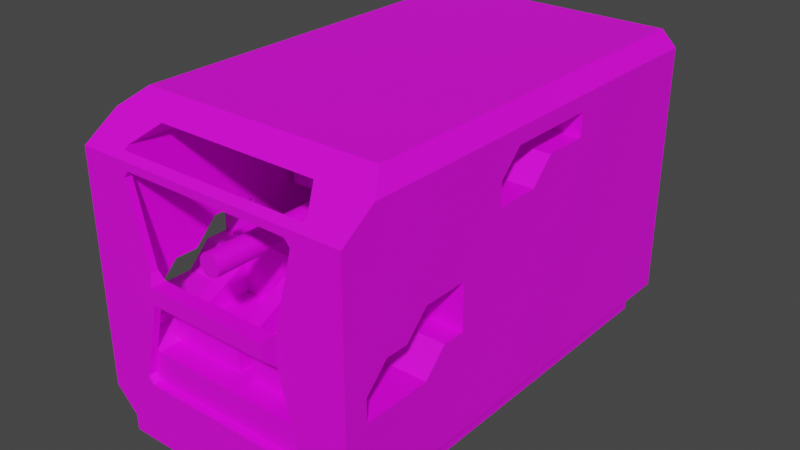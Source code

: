 # Source: PrototypKabineV1.4.blend  (saved by Blender 3.5.10; exported with 4.5.12 LTS)
import bpy
from mathutils import Matrix  # noqa: F401  (used for matrix-valued properties, if any)

bpy.ops.wm.read_factory_settings(use_empty=True)
scene = bpy.context.scene
scene.name = 'Scene'

# ---- collections
col_collection = bpy.data.collections.new('Collection'); scene.collection.children.link(col_collection)
col_cutters = bpy.data.collections.new('Cutters'); scene.collection.children.link(col_cutters)
col_cutters.hide_render = True

# ---- images (referenced by path relative to the original .blend; pixels are not part of the script)
import os
ASSET_DIR = os.environ.get("B2B_ASSET_DIR", "")  # directory of the original .blend (textures are referenced by path, not embedded)
HERE = os.path.dirname(os.path.abspath(__file__))  # packed textures are extracted next to this script under _unpacked/

def load_image(name, relpath, width, height, colorspace="sRGB"):
    """Load a texture the original file referenced (path relative to the .blend, or extracted next to this script)."""
    p = next((c for c in (os.path.join(HERE, relpath), os.path.join(ASSET_DIR, relpath)) if relpath and os.path.exists(c)), "")
    if p:
        img = bpy.data.images.load(p, check_existing=True)
        img.name = name
    else:  # same state as the original file: an image datablock whose file is absent (Cycles renders it pink)
        img = bpy.data.images.new(name, width, height)
        img.source = "FILE"
        img.filepath = "//" + (relpath or name)
    img.colorspace_settings.name = colorspace
    return img
img_uvimage = load_image('UVImage', '', 4096, 4096, 'sRGB')

# ---- materials (node trees are filled in below, after node groups)
mat_material_001 = bpy.data.materials.new('Material.001')
mat_material_001.use_transparent_shadow = False

# ---- node groups
ng_auto_smooth = bpy.data.node_groups.new('Auto Smooth', 'GeometryNodeTree')
_s = ng_auto_smooth.interface.new_socket(name='Geometry', in_out='OUTPUT', socket_type='NodeSocketGeometry')
_s = ng_auto_smooth.interface.new_socket(name='Geometry', in_out='INPUT', socket_type='NodeSocketGeometry')
_s = ng_auto_smooth.interface.new_socket(name='Angle', in_out='INPUT', socket_type='NodeSocketFloat')
_s.subtype = 'ANGLE'
_s.min_value = 0.0
_s.max_value = 3.142
ng_auto_smooth.is_modifier = True
_N = ng_auto_smooth.nodes; _L = ng_auto_smooth.links
n0 = _N.new('NodeGroupOutput'); n0.name = 'Group Output'; n0.location = (480, -100)
n1 = _N.new('NodeGroupInput'); n1.name = 'Group Input'; n1.location = (-420, -300)
n2 = _N.new('NodeGroupInput'); n2.name = 'Group Input.001'; n2.location = (-60, -100)
n3 = _N.new('GeometryNodeSetShadeSmooth'); n3.name = 'Set Shade Smooth'; n3.location = (120, -100)
n3.domain = 'EDGE'
n4 = _N.new('GeometryNodeSetShadeSmooth'); n4.name = 'Set Shade Smooth.001'; n4.location = (300, -100)
n5 = _N.new('GeometryNodeInputMeshEdgeAngle'); n5.name = 'Edge Angle'; n5.location = (-420, -220)
n6 = _N.new('GeometryNodeInputEdgeSmooth'); n6.name = 'Is Edge Smooth'; n6.location = (-60, -160)
n7 = _N.new('GeometryNodeInputShadeSmooth'); n7.name = 'Is Face Smooth'; n7.location = (-240, -340)
n8 = _N.new('FunctionNodeBooleanMath'); n8.name = 'Boolean Math'; n8.location = (-60, -220)
n9 = _N.new('FunctionNodeCompare'); n9.name = 'Compare'; n9.location = (-240, -180)
n9.operation = 'LESS_EQUAL'
_L.new(n5.outputs[0], n9.inputs[0])
_L.new(n4.outputs[0], n0.inputs[0])
_L.new(n1.outputs[1], n9.inputs[1])
_L.new(n9.outputs[0], n8.inputs[0])
_L.new(n7.outputs[0], n8.inputs[1])
_L.new(n2.outputs[0], n3.inputs[0])
_L.new(n6.outputs[0], n3.inputs[1])
_L.new(n3.outputs[0], n4.inputs[0])
_L.new(n8.outputs[0], n3.inputs[2])
n0.is_active_output = True

# ---- material node trees
mat_material_001.use_nodes = True; mat_material_001.node_tree.nodes.clear()
_N = mat_material_001.node_tree.nodes; _L = mat_material_001.node_tree.links
n0 = _N.new('ShaderNodeBsdfPrincipled'); n0.name = 'Principled BSDF'; n0.location = (10, 300)
n0.distribution = 'GGX'
n0.subsurface_method = 'RANDOM_WALK_SKIN'
n0.inputs[3].default_value = 1.45
n0.inputs[27].default_value = (0.0, 0.0, 0.0, 1.0)
n0.inputs[28].default_value = 1.0
n1 = _N.new('ShaderNodeOutputMaterial'); n1.name = 'Material Output'; n1.location = (300, 300)
n2 = _N.new('ShaderNodeTexImage'); n2.name = 'Image Texture'; n2.location = (-322, 264)
n2.image = img_uvimage
_L.new(n0.outputs[0], n1.inputs[0])
_L.new(n2.outputs[0], n0.inputs[0])
n1.is_active_output = True

# ---- world
world_world = bpy.data.worlds.new('World'); scene.world = world_world
world_world.use_nodes = True; world_world.node_tree.nodes.clear()
_N = world_world.node_tree.nodes; _L = world_world.node_tree.links
n0 = _N.new('ShaderNodeOutputWorld'); n0.name = 'World Output'; n0.location = (300, 300)
n1 = _N.new('ShaderNodeBackground'); n1.name = 'Background'; n1.location = (10, 300)
n1.inputs[0].default_value = (0.05088, 0.05088, 0.05088, 1.0)
_L.new(n1.outputs[0], n0.inputs[0])
n0.is_active_output = True
world_world.color = (0.05088, 0.05088, 0.05088)
world_world.use_sun_shadow = False
world_world.sun_shadow_jitter_overblur = 0.0

# ---- meshes
me_cube = bpy.data.meshes.new('Cube')
me_cube.from_pydata([(0.3, -1.7, -0.51), (-0.3, -1.7, -0.51), (0.4, 0.3, 0.69), (-0.4, 0.3, 0.69), (0.9, -1.7, -0.51), (-0.9, -1.7, -0.51), (-1.0, 0.3, 0.69), (-1.1, -1.4, 0.2), (1.0, 0.3, 0.69), (0.0, -2.969, 0.84), (-1.1, -1.7, 0.2), (-1.262, -2.904, -0.6026), (1.1, -1.4, 0.2), (-0.1, -1.7, 0.2), (-0.1, -1.4, 0.2), (-1.1, -1.7, -0.09999), (1.1, -1.7, 0.2), (-0.02731, -2.969, 0.8373), (-0.1, -1.7, -0.09999), (-0.2, -0.6, 0.4), (1.262, -2.904, -0.6026), (-0.2, 0.6, 0.4), (0.1, -1.7, 0.2), (0.1, -1.4, 0.2), (-1.1, -2.3, -0.4), (-0.16, -0.5, 0.4), (-0.1, -2.3, -0.4), (1.1, -1.7, -0.09999), (-0.16, -0.5, 1.0), (-1.1, -2.6, -0.4), (0.02731, -2.969, 0.8373), (-0.1, -2.6, -0.4), (0.1, -1.7, -0.09999), (0.2, -0.6, 0.4), (-1.2, -0.6, 0.4), (-0.9, -1.7, -0.1), (0.2, 0.6, 0.4), (1.1, -2.3, -0.4), (-0.05358, -2.969, 0.8293), (-0.9, -2.3, -0.4), (0.16, -0.5, 0.4), (0.1, -2.3, -0.4), (-0.9, -2.6, -0.51), (0.16, -0.5, 1.0), (1.1, -2.6, -0.4), (-0.3, -2.6, -0.51), (0.1, -2.6, -0.4), (1.2, -0.6, 0.4), (0.9, -1.7, -0.1), (0.05358, -2.969, 0.8293), (0.9, -2.3, -0.4), (-0.16, 0.5, 0.4), (0.9, -2.6, -0.51), (0.3, -2.6, -0.51), (0.16, 0.5, 0.4), (0.3, -1.7, -0.1), (0.16, 0.5, 1.0), (1.2, 0.6, 0.4), (0.3, -2.3, -0.4), (0.3, -2.6, -0.4), (0.07778, -2.969, 0.8164), (-0.3, -1.7, -0.1), (0.9, -2.6, -0.4), (1.2, 0.6, 1.4), (0.09899, -2.969, 0.799), (0.1164, -2.969, 0.7778), (1.178, -2.899, -1.113), (-0.16, 0.5, 1.0), (0.1293, -2.969, 0.7536), (1.2, 0.3, 1.4), (0.1373, -2.969, 0.7273), (1.065, 0.02083, -0.7999), (0.14, -2.969, 0.7), (0.2, 0.3, 1.4), (0.1373, -2.969, 0.6727), (0.1293, -2.969, 0.6464), (-1.2, 0.6, 0.4), (0.1164, -2.969, 0.6222), (0.2, 0.6, 1.4), (0.09899, -2.969, 0.601), (1.11, -2.899, -1.2), (0.07778, -2.969, 0.5836), (1.2, 0.3, 1.1), (0.05358, -2.969, 0.5707), (-0.3, -2.3, -0.4), (0.02731, -2.969, 0.5627), (0.2, 0.3, 1.1), (0.0, -2.969, 0.56), (1.262, 0.06272, -0.6026), (-0.3, -2.6, -0.4), (1.2, -0.3, 0.8), (-0.07778, -2.969, 0.8164), (0.2, -0.3, 0.8), (-0.9, -2.6, -0.4), (-1.2, 0.6, 1.4), (-0.09899, -2.969, 0.799), (1.065, 0.4708, -0.9999), (-0.1164, -2.969, 0.7778), (1.2, -0.6, 0.8), (-1.178, -2.899, -1.113), (0.2, -0.6, 0.8), (-0.1293, -2.969, 0.7536), (-1.2, 0.3, 1.4), (1.262, 0.5127, -0.8026), (-0.1373, -2.969, 0.7273), (1.0, 0.3, 1.1), (-1.065, 0.02083, -0.7999), (-0.14, -2.969, 0.7), (1.0, -0.3, 0.8), (-0.2, 0.3, 1.4), (-0.1373, -2.969, 0.6727), (-0.1293, -2.969, 0.6464), (1.0, -0.6, 0.69), (-0.1164, -2.969, 0.6222), (-0.2, 0.6, 1.4), (-0.09899, -2.969, 0.601), (0.4, -0.6, 0.69), (-1.11, -2.899, -1.2), (-0.07778, -2.969, 0.5836), (-1.2, 0.3, 1.1), (0.4, 0.3, 1.1), (-0.05358, -2.969, 0.5707), (-0.02731, -2.969, 0.5627), (-0.2, 0.3, 1.1), (0.0, -0.5, 0.84), (0.4, -0.3, 0.8), (0.05358, -0.5, 0.8293), (0.4, -0.6, 0.8), (0.07778, -0.5, 0.5836), (0.07778, -0.5, 0.8164), (0.02731, -0.5, 0.8373), (-1.262, 0.06272, -0.6026), (1.0, -0.6, 0.8), (0.09899, -0.5, 0.601), (-1.2, -0.3, 0.8), (0.1164, -0.5, 0.6222), (-0.2, -0.3, 0.8), (0.1164, -0.5, 0.7778), (0.14, -0.5, 0.7), (-1.065, 0.4708, -0.9999), (-1.2, -0.6, 0.8), (0.1373, -0.5, 0.6727), (0.1373, -0.5, 0.7273), (-0.2, -0.6, 0.8), (0.0, 3.0, -2.0), (0.1293, -0.5, 0.7536), (0.1293, -0.5, 0.6464), (-1.262, 0.5127, -0.8026), (0.09899, -0.5, 0.799), (0.0, 3.0, 2.0), (-1.0, 0.3, 1.1), (-1.0, -0.3, 0.8), (-1.0, -0.6, 0.69), (0.0, -3.0, -2.0), (-0.4, -0.6, 0.69), (-0.4, 0.3, 1.1), (1.065, 3.0, -0.9999), (1.262, 3.0, -0.8026), (-0.4, -0.3, 0.8), (-0.05358, -0.5, 0.8293), (-0.4, -0.6, 0.8), (-0.07778, -0.5, 0.5836), (-0.07778, -0.5, 0.8164), (0.0, 3.0, -0.9999), (-0.02731, -0.5, 0.8373), (-1.0, -0.6, 0.8), (-0.09899, -0.5, 0.601), (1.262, 3.0, 1.603), (-0.1164, -0.5, 0.6222), (-0.1164, -0.5, 0.7778), (-0.14, -0.5, 0.7), (0.05358, -0.5, 0.5707), (1.065, 3.0, 1.8), (0.02731, -0.5, 0.5627), (-0.1373, -0.5, 0.6727), (0.0, -0.5, 0.56), (0.0, 3.0, 1.8), (-0.1373, -0.5, 0.7273), (0.922, -3.0, 0.2873), (-0.1293, -0.5, 0.7536), (0.922, -2.904, 0.2873), (1.11, -3.0, 1.4), (1.11, -2.904, 1.4), (1.178, -3.0, 1.312), (1.178, -2.904, 1.312), (-0.1293, -0.5, 0.6464), (0.0, -3.0, 1.4), (0.81, -3.1, 0.1999), (0.81, -2.904, 0.1999), (0.0, -3.1, 0.1999), (-0.09899, -0.5, 0.799), (-1.065, 3.0, -0.9999), (1.093, -2.904, -0.7718), (-1.262, 3.0, -0.8026), (0.922, -2.904, -0.08756), (0.81, -2.904, -0.0001215), (1.093, -2.899, -0.7718), (1.065, -2.899, -0.7999), (-1.262, 3.0, 1.603), (-0.05358, -0.5, 0.5707), (-1.065, 3.0, 1.8), (0.0, -3.0, -1.2), (0.0, -3.1, -0.0001215), (-0.02731, -0.5, 0.5627), (1.11, -3.0, -1.2), (1.178, -3.0, -1.113), (0.922, -3.0, -0.08756), (0.81, -3.1, -0.0001215), (0.0, -3.0, 1.5), (0.0, -2.25, 2.0), (1.065, -2.55, 1.8), (-0.922, -3.0, 0.2873), (1.262, -2.846, 1.603), (1.262, -2.904, 1.564), (1.251, -2.904, 1.564), (1.5, 3.0, -1.8), (1.5, -3.0, -1.8), (1.5, 3.0, -2.0), (1.5, -3.0, -2.0), (1.6, 3.0, 2.0), (1.8, 3.0, 1.8), (1.8, -2.55, 1.8), (1.8, -2.974, 1.517), (1.8, -3.0, 1.5), (1.8, -3.0, 1.5), (1.8, 3.0, -1.5), (1.8, -3.0, -1.5), (1.6, -2.25, 2.0), (0.0, -2.899, -1.2), (0.0, 0.02083, -0.7999), (0.0, 0.4708, -0.9999), (0.0, -2.904, 0.1999), (0.0, -2.904, -0.0001215), (0.0, -2.899, -0.7999), (0.0, -2.904, 1.4), (0.0, -2.55, 1.8), (0.0, -2.904, 1.564), (0.0, -3.0, 1.5), (-0.922, -2.904, 0.2873), (-1.11, -3.0, 1.4), (-1.11, -2.904, 1.4), (-1.178, -3.0, 1.312), (-1.178, -2.904, 1.312), (-0.81, -3.1, 0.1999), (-0.81, -2.904, 0.1999), (-1.093, -2.904, -0.7718), (-0.922, -2.904, -0.08756), (-0.81, -2.904, -0.0001215), (-1.093, -2.899, -0.7718), (-1.065, -2.899, -0.7999), (-1.11, -3.0, -1.2), (-1.178, -3.0, -1.113), (-0.922, -3.0, -0.08756), (-0.81, -3.1, -0.0001215), (-1.065, -2.55, 1.8), (-1.262, -2.846, 1.603), (-1.262, -2.904, 1.564), (1.8, -1.8, -0.5), (-1.251, -2.904, 1.564), (1.262, -1.8, -0.5), (-1.5, 3.0, -1.8), (1.8, -1.5, -0.2), (-1.5, -3.0, -1.8), (1.262, -1.5, -0.2), (-1.5, 3.0, -2.0), (1.8, -2.7, -0.2), (-1.5, -3.0, -2.0), (1.262, -2.7, -0.2), (-1.6, 3.0, 2.0), (1.8, -2.7, -0.5), (-1.8, 3.0, 1.8), (1.262, -2.7, -0.5), (-1.8, -2.55, 1.8), (1.8, -2.4, -0.5), (-1.8, -2.974, 1.517), (1.262, -2.4, -0.5), (-1.8, -3.0, 1.5), (1.8, -1.2, 0.4), (-1.8, -3.0, 1.5), (-1.8, 3.0, -1.5), (1.262, -1.2, 0.4), (1.262, -1.2, 0.3547), (-1.8, -3.0, -1.5), (1.8, -2.4, 0.1), (-1.6, -2.25, 2.0), (1.262, -2.4, 0.1), (1.8, -2.1, 0.1), (1.262, -2.1, 0.1), (1.8, -1.2, -0.2), (1.262, -1.2, -0.2), (1.8, -1.8, 0.4), (1.262, -1.8, 0.4), (1.262, 0.9, 1.6), (1.8, 0.9, 1.6), (1.262, -0.3, 1.6), (1.8, -0.3, 1.6), (-1.8, -1.8, -0.5), (-1.262, -1.8, -0.5), (1.262, -0.6, 1.0), (1.8, -0.6, 1.0), (-1.8, -1.5, -0.2), (-1.262, -1.5, -0.2), (1.262, -2.461e-08, 1.0), (1.8, -2.267e-10, 1.0), (-1.8, -2.7, -0.2), (-1.262, -2.7, -0.2), (1.262, -0.6, 1.3), (1.8, -0.6, 1.3), (-1.8, -2.7, -0.5), (-1.262, -2.7, -0.5), (1.262, 0.9, 1.3), (1.8, 0.9, 1.3), (-1.8, -2.4, -0.5), (-1.262, -2.4, -0.5), (1.262, 0.3, 1.3), (1.8, 0.3, 1.3), (1.065, -2.6, -0.7999), (1.065, -1.4, -0.7999), (1.1, -2.6, -0.7648), (1.1, -1.4, -0.7648), (0.1, -2.6, -0.7999), (0.1, -1.4, -0.7999), (-1.8, -1.2, 0.4), (-1.262, -1.2, 0.4), (-1.262, -1.2, 0.3547), (-1.8, -2.4, 0.1), (-1.262, -2.4, 0.1), (-1.8, -2.1, 0.1), (0.0, 0.5, 1.0), (0.0, -0.5, 0.4), (0.0, 0.5, 0.4), (0.0, -0.5, 1.0), (-1.262, -2.1, 0.1), (-1.8, -1.2, -0.2), (-1.262, -1.2, -0.2), (-1.8, -1.8, 0.4), (-1.262, -1.8, 0.4), (-1.262, 0.9, 1.6), (-1.8, 0.9, 1.6), (-1.262, -0.3, 1.6), (-1.8, -0.3, 1.6), (-1.262, -0.6, 1.0), (-1.8, -0.6, 1.0), (-1.262, -2.461e-08, 1.0), (-1.8, -2.267e-10, 1.0), (-1.262, -0.6, 1.3), (-1.8, -0.6, 1.3), (-1.262, 0.9, 1.3), (-1.8, 0.9, 1.3), (-1.262, 0.3, 1.3), (-1.8, 0.3, 1.3), (-1.065, -2.6, -0.7999), (-1.065, -1.4, -0.7999), (-1.1, -2.6, -0.7648), (-1.1, -1.4, -0.7648), (-0.1, -2.6, -0.7999), (-0.1, -1.4, -0.7999)], [], [(195, 232, 231, 188, 180, 184, 214, 213, 20, 192, 194), (291, 287, 285, 267, 20, 213, 306, 298, 302, 314, 310, 167, 157, 281, 280), (134, 119, 102, 94, 76, 34, 140), (24, 29, 93, 39), (196, 192, 20, 88, 71, 317, 319, 318, 316, 197), (71, 88, 103, 96), (96, 103, 157, 156), (154, 152, 165, 140, 34, 19, 143, 160), (123, 136, 143, 19, 21, 114, 109), (276, 237, 236, 258, 256, 274), (160, 143, 136, 158), (350, 344, 343, 349), (215, 217, 144, 163, 156, 157, 167, 172, 176, 149, 219, 220, 225), (158, 155, 3, 154, 160), (144, 217, 218, 153), (162, 190, 95, 91), (207, 187, 189, 202), (340, 338, 337, 339), (89, 31, 26, 84), (176, 172, 210, 235), (3, 6, 152, 154), (167, 212, 210, 172), (151, 165, 152, 6, 150), (342, 346, 345, 341), (234, 182, 181, 186), (184, 183, 181, 182), (178, 180, 188, 187), (189, 187, 188, 231), (21, 19, 34, 76), (214, 184, 182, 234, 236), (180, 178, 183, 184), (109, 114, 94, 102), (192, 196, 66, 205, 206, 194), (202, 232, 195, 207), (228, 80, 66, 196, 197, 233), (330, 329, 25, 51), (21, 76, 94, 114), (195, 194, 206, 207), (205, 66, 80, 204), (330, 51, 67, 328), (113, 168, 166, 115), (223, 222, 213, 214, 236, 237), (51, 25, 28, 67), (348, 350, 349, 347), (288, 261, 257, 273, 269, 226, 225, 220, 277), (221, 220, 219, 227), (216, 215, 225, 226), (227, 219, 149, 209), (215, 216, 218, 217), (251, 250, 117, 99), (227, 209, 235, 210, 212, 213, 222, 221), (224, 223, 237, 208), (175, 203, 199, 161, 166, 168, 185, 174, 170, 177, 179, 169, 190, 162, 159, 164, 124, 331, 28, 25, 329), (134, 140, 165, 151), (159, 162, 91, 38), (346, 340, 339, 345), (190, 169, 97, 95), (124, 164, 17, 9), (156, 163, 230, 96), (71, 96, 230, 229), (321, 317, 71, 229, 233, 197, 316, 320), (150, 155, 158, 136, 123, 119, 134, 151), (204, 80, 228, 201), (102, 119, 123, 109), (339, 337, 347, 198, 255, 256, 345), (3, 155, 150, 6), (224, 208, 186, 181, 183, 178, 187, 207, 206, 205, 204, 201, 153, 218, 216, 226), (164, 159, 38, 17), (288, 277, 280, 281, 289), (118, 161, 199, 121), (286, 287, 291, 290), (9, 17, 38, 91, 95, 97, 101, 104, 107, 110, 111, 113, 115, 118, 121, 122, 87), (283, 285, 287, 286), (111, 185, 168, 113), (257, 259, 275, 273), (170, 174, 110, 107), (288, 289, 263, 261), (121, 199, 203, 122), (290, 277, 220, 293, 311, 315, 303, 299, 222, 223, 224, 226, 269, 265, 283, 286), (265, 267, 285, 283), (174, 185, 111, 110), (261, 263, 259, 257), (169, 179, 101, 97), (290, 291, 280, 277), (122, 203, 175, 87), (115, 166, 161, 118), (269, 271, 267, 265), (179, 177, 104, 101), (88, 20, 267, 271, 275, 259, 263, 289, 281, 157, 103), (273, 275, 271, 269), (177, 170, 107, 104), (35, 61, 84, 26, 18, 15, 24, 39), (293, 292, 310, 311), (353, 351, 355, 31, 89, 45, 42, 93, 29), (1, 5, 42, 45), (354, 353, 29, 24, 15, 10, 7), (295, 293, 220, 221, 222, 299, 307), (303, 302, 298, 299), (39, 93, 42, 5, 35), (307, 306, 294, 295), (356, 14, 13, 18, 26, 31, 355), (299, 298, 306, 307), (352, 354, 7, 14, 356), (295, 294, 292, 293), (1, 61, 35, 5), (315, 314, 302, 303), (13, 14, 7, 10), (294, 306, 213, 212, 167, 310, 292), (311, 310, 314, 315), (10, 15, 18, 13), (250, 201, 228, 117), (335, 322, 323, 336), (191, 139, 230, 163), (272, 284, 268, 270), (258, 236, 234, 240, 242), (333, 322, 270, 279, 282, 308, 312, 296, 300), (308, 304, 305, 309), (189, 231, 244, 243), (325, 327, 332, 326), (131, 147, 193, 324, 334, 301, 297, 313, 309, 305, 11), (238, 242, 241, 211), (247, 253, 252, 246), (333, 300, 301, 334), (296, 312, 313, 297), (2, 8, 105, 120), (108, 105, 8, 112, 132), (2, 116, 112, 8), (86, 73, 78, 36, 33, 100, 92), (36, 78, 63, 57), (90, 98, 47, 57, 63, 69, 82), (116, 127, 100, 33, 47, 98, 132, 112), (36, 57, 47, 33), (105, 108, 90, 82, 86, 92, 125, 120), (90, 108, 132, 98), (73, 69, 63, 78), (69, 73, 86, 82), (125, 127, 116, 2, 120), (127, 125, 92, 100), (139, 191, 193, 147), (330, 328, 56, 54), (54, 56, 43, 40), (312, 308, 309, 313), (338, 348, 347, 337), (330, 54, 40, 329), (106, 139, 147, 131), (124, 9, 30, 130), (130, 30, 49, 126), (126, 49, 60, 129), (129, 60, 64, 148), (148, 64, 65, 137), (137, 65, 68, 145), (145, 68, 70, 142), (142, 70, 72, 138), (138, 72, 74, 141), (141, 74, 75, 146), (75, 77, 135, 146), (77, 79, 133, 135), (79, 81, 128, 133), (81, 83, 171, 128), (83, 85, 173, 171), (85, 87, 175, 173), (335, 327, 325, 304, 308, 282, 278, 276, 274, 342, 344, 350, 348, 338, 270, 322), (300, 296, 297, 301), (333, 334, 324, 323, 322), (278, 282, 262, 266, 153, 201, 250, 251, 252, 253, 243, 211, 241, 239, 186, 208), (260, 264, 266, 262), (284, 272, 274, 256, 255, 254, 235, 209), (278, 208, 237, 276), (262, 282, 279, 260), (284, 209, 149, 268), (106, 229, 230, 139), (356, 355, 351, 249, 233, 229, 106, 352), (340, 346, 342, 274, 272, 270, 338), (344, 342, 341, 343), (327, 335, 336, 332), (9, 87, 85, 83, 81, 79, 77, 75, 74, 72, 70, 68, 65, 64, 60, 49, 30), (228, 233, 249, 248, 99, 117), (202, 253, 247, 232), (0, 4, 48, 55), (50, 48, 4, 52, 62), (0, 53, 52, 4), (321, 320, 46, 41, 32, 22, 23), (317, 321, 23, 12, 319), (319, 12, 16, 27, 37, 44, 318), (318, 44, 62, 52, 53, 59, 46, 320, 316), (48, 50, 37, 27, 32, 41, 58, 55), (37, 50, 62, 44), (22, 16, 12, 23), (16, 22, 32, 27), (58, 59, 53, 0, 55), (59, 58, 41, 46), (253, 202, 189, 243), (242, 240, 239, 241), (144, 153, 266, 264), (84, 61, 1, 45, 89), (67, 28, 331, 328), (176, 235, 254, 200), (211, 243, 244, 238), (336, 323, 324, 193, 198, 347, 349, 343, 341, 345, 256, 11, 305, 326, 332), (248, 249, 351, 353, 354, 352, 106, 131, 11, 245), (198, 200, 254, 255), (234, 186, 239, 240), (247, 246, 245, 11, 256, 258, 242, 238, 244, 231, 232), (260, 279, 270, 268, 149, 176, 200, 198, 193, 191, 163, 144, 264), (56, 328, 331, 43), (245, 246, 252, 251, 99, 248), (304, 325, 326, 305), (175, 329, 40, 43, 331, 124, 130, 126, 129, 148, 137, 145, 142, 138, 141, 146, 135, 133, 128, 171, 173)])
me_cube.polygons.foreach_set('use_smooth', [1, 1, 0, 1, 1, 1, 1, 0, 0, 1, 1, 1, 0, 1, 0, 1, 0, 1, 1, 1, 1, 1, 1, 1, 1, 1, 1, 1, 0, 1, 1, 1, 1, 1, 1, 0, 0, 1, 1, 0, 1, 1, 0, 1, 1, 1, 1, 0, 1, 1, 1, 1, 0, 1, 1, 1, 1, 1, 1, 1, 1, 1, 1, 1, 1, 1, 0, 1, 1, 1, 1, 1, 1, 1, 1, 1, 1, 1, 1, 1, 1, 1, 1, 1, 1, 1, 1, 1, 1, 1, 1, 1, 1, 0, 1, 0, 1, 1, 1, 1, 0, 1, 0, 1, 1, 1, 1, 1, 1, 1, 1, 1, 1, 1, 1, 1, 1, 1, 1, 1, 1, 1, 1, 1, 1, 1, 1, 0, 0, 0, 0, 0, 1, 1, 1, 1, 1, 1, 1, 0, 0, 1, 1, 0, 1, 1, 1, 1, 1, 1, 1, 1, 1, 1, 1, 1, 1, 1, 1, 1, 1, 1, 1, 1, 0, 1, 1, 1, 1, 0, 1, 1, 1, 1, 1, 1, 1, 1, 1, 1, 1, 0, 0, 0, 0, 1, 1, 1, 1, 1, 1, 0, 1, 0, 1, 0, 1, 1, 1, 1, 1, 1, 1, 0, 0, 1, 1, 0])
me_cube.polygons.foreach_set('material_index', [0, 0, 8, 0, 0, 0, 0, 8, 8, 0, 8, 0, 0, 8, 0, 8, 0, 0, 0, 0, 8, 0, 8, 0, 0, 0, 0, 0, 8, 0, 0, 8, 0, 0, 0, 0, 8, 0, 0, 0, 8, 0, 0, 0, 0, 0, 0, 0, 0, 0, 0, 0, 0, 8, 8, 0, 8, 8, 0, 0, 0, 8, 0, 8, 0, 8, 0, 8, 0, 8, 0, 8, 0, 8, 0, 8, 0, 8, 0, 0, 8, 0, 8, 0, 8, 8, 0, 8, 0, 0, 8, 0, 0, 0, 0, 0, 0, 0, 0, 0, 0, 0, 0, 0, 0, 0, 0, 0, 0, 0, 0, 0, 0, 0, 0, 0, 0, 0, 0, 0, 0, 0, 0, 0, 8, 8, 8, 8, 8, 8, 8, 8, 8, 8, 8, 8, 8, 8, 0, 0, 0, 0, 0, 0, 0, 8, 8, 8, 8, 8, 8, 8, 8, 8, 8, 8, 8, 8, 8, 8, 8, 0, 0, 0, 0, 0, 0, 0, 0, 0, 0, 0, 0, 0, 0, 8, 0, 0, 0, 0, 0, 0, 0, 0, 0, 0, 0, 0, 0, 0, 0, 0, 0, 0, 0, 0, 0, 0, 0, 0, 0, 0, 0, 0, 0, 0, 0, 0])
_uv = me_cube.uv_layers.new(name='UVMap')
_uv.uv.foreach_set('vector', [0.04992, 0.8754, 0.04992, 0.8237, 0.06268, 0.8237, 0.06268, 0.8754, 0.06825, 0.8825, 0.1337, 0.8989, 0.1497, 0.9035, 0.1497, 0.9042, 0.01148, 0.9042, 0.0006838, 0.8934, 0.04434, 0.8825, 0.3077, 0.07921, 0.327, 0.06019, 0.3462, 0.06034, 0.3656, 0.04127, 0.3789, 0.01555, 0.3777, 0.1546, 0.2306, 0.136, 0.2307, 0.1169, 0.1924, 0.1166, 0.1732, 0.1356, 0.135, 0.1354, 0.00116, 0.156, 0.00106, 0.0006838, 0.2694, 0.07598, 0.2693, 0.07887, 0.5489, 0.8293, 0.5297, 0.791, 0.5106, 0.791, 0.5106, 0.7719, 0.5744, 0.7719, 0.5744, 0.8484, 0.5489, 0.8484, 0.936, 0.5168, 0.9169, 0.5171, 0.9167, 0.5044, 0.9358, 0.5041, 0.8856, 0.7627, 0.8856, 0.763, 0.8704, 0.7637, 0.8623, 0.5746, 0.8802, 0.5765, 0.8841, 0.667, 0.8809, 0.6672, 0.8842, 0.7437, 0.8873, 0.7435, 0.8881, 0.7626, 0.8802, 0.5765, 0.8623, 0.5746, 0.8702, 0.5442, 0.8881, 0.5461, 0.8881, 0.5461, 0.8702, 0.5442, 0.8635, 0.3856, 0.8813, 0.3849, 0.8232, 0.7085, 0.8232, 0.6702, 0.8162, 0.6702, 0.8162, 0.6574, 0.8417, 0.6574, 0.8417, 0.7212, 0.8162, 0.7212, 0.8162, 0.7085, 0.4901, 0.791, 0.4709, 0.8293, 0.4709, 0.8484, 0.4454, 0.8484, 0.4454, 0.7719, 0.5092, 0.7719, 0.5092, 0.791, 0.8609, 0.0006838, 0.8609, 0.1155, 0.8536, 0.1155, 0.8536, 0.03571, 0.8536, 0.03499, 0.8589, 0.0006838, 0.06585, 0.9183, 0.06606, 0.9056, 0.08514, 0.9059, 0.08493, 0.9186, 0.9167, 0.6506, 0.9167, 0.6236, 0.951, 0.6236, 0.951, 0.6506, 0.2112, 0.729, 0.2112, 0.7418, 0.1155, 0.7418, 0.1155, 0.678, 0.1835, 0.678, 0.1961, 0.6654, 0.1961, 0.512, 0.1835, 0.4994, 0.1155, 0.4994, 0.1155, 0.4866, 0.2176, 0.4866, 0.2304, 0.4994, 0.2304, 0.7099, 0.4229, 0.9469, 0.4421, 0.9852, 0.4159, 0.9852, 0.4159, 0.9277, 0.4229, 0.9277, 0.7064, 0.0006838, 0.8021, 0.0006838, 0.8021, 0.3835, 0.7064, 0.3835, 0.1843, 0.7432, 0.1861, 0.7432, 0.1861, 0.9007, 0.1843, 0.9007, 0.7401, 0.7878, 0.7529, 0.7878, 0.7527, 0.839, 0.7401, 0.839, 0.9049, 0.2014, 0.9049, 0.1248, 0.9392, 0.1248, 0.9392, 0.2014, 0.9167, 0.4644, 0.9169, 0.4517, 0.936, 0.4519, 0.9358, 0.4646, 0.0009218, 0.2417, 0.00111, 0.1738, 0.3551, 0.1747, 0.3549, 0.2427, 0.9788, 0.1169, 0.9405, 0.1169, 0.9405, 0.05947, 0.9788, 0.05947, 0.00116, 0.156, 0.374, 0.157, 0.3551, 0.1747, 0.00111, 0.1738, 0.48, 0.966, 0.48, 0.9852, 0.4729, 0.9852, 0.4729, 0.9277, 0.4991, 0.9277, 0.9049, 0.2476, 0.9049, 0.2284, 0.9392, 0.2284, 0.9392, 0.2476, 0.369, 0.7004, 0.369, 0.6296, 0.3751, 0.6296, 0.3751, 0.7004, 0.8034, 0.3726, 0.8095, 0.3726, 0.8095, 0.3797, 0.8034, 0.3797, 0.8034, 0.3564, 0.8034, 0.3503, 0.8125, 0.3503, 0.8125, 0.3628, 0.8159, 0.2834, 0.8159, 0.3351, 0.8034, 0.3351, 0.8034, 0.2834, 0.3803, 0.9264, 0.3803, 0.8498, 0.4441, 0.8498, 0.4441, 0.9264, 0.1497, 0.9035, 0.1337, 0.8989, 0.1392, 0.8945, 0.1392, 0.8237, 0.1497, 0.8237, 0.3751, 0.84, 0.369, 0.84, 0.369, 0.7726, 0.3751, 0.7726, 0.97, 0.249, 0.9892, 0.249, 0.9892, 0.3128, 0.97, 0.3128, 0.8484, 0.6454, 0.8481, 0.6454, 0.8481, 0.623, 0.8545, 0.623, 0.8545, 0.6904, 0.8484, 0.6904, 0.8609, 0.7511, 0.8484, 0.7511, 0.8484, 0.6995, 0.8609, 0.6995, 0.5758, 0.8471, 0.5758, 0.7762, 0.5813, 0.7719, 0.6031, 0.7773, 0.6013, 0.7791, 0.6013, 0.8471, 0.2187, 0.8083, 0.2187, 0.8721, 0.2085, 0.8721, 0.2085, 0.8083, 0.1511, 0.9021, 0.2149, 0.9021, 0.2149, 0.9659, 0.1511, 0.9659, 0.8484, 0.6995, 0.8484, 0.6904, 0.8545, 0.6904, 0.8609, 0.6995, 0.8545, 0.623, 0.8481, 0.623, 0.8481, 0.6159, 0.8545, 0.6159, 0.819, 0.9935, 0.8088, 0.9935, 0.8088, 0.9552, 0.819, 0.9552, 0.1983, 0.9007, 0.1983, 0.7432, 0.2001, 0.7432, 0.2001, 0.9007, 0.8609, 0.2304, 0.8589, 0.2304, 0.8536, 0.1961, 0.8536, 0.1953, 0.8536, 0.1155, 0.8609, 0.1155, 0.9275, 0.9338, 0.9275, 0.87, 0.9657, 0.87, 0.9657, 0.9338, 0.9167, 0.6889, 0.9167, 0.6506, 0.951, 0.6506, 0.951, 0.6889, 0.5262, 0.1159, 0.5262, 0.09669, 0.5453, 0.07753, 0.5454, 0.03921, 0.5454, 0.02004, 0.6093, 0.0009411, 0.6093, 0.3846, 0.3984, 0.3849, 0.4878, 0.1158, 0.3987, 0.02947, 0.3984, 0.3849, 0.3803, 0.3849, 0.3805, 0.04867, 0.8894, 0.0006838, 0.8894, 0.3835, 0.8623, 0.3835, 0.8623, 0.0006838, 0.6107, 0.7212, 0.6107, 0.3863, 0.7127, 0.3863, 0.7127, 0.7212, 0.8907, 0.3835, 0.8907, 0.0006838, 0.9035, 0.0006838, 0.9035, 0.3835, 0.8545, 0.8793, 0.8545, 0.8864, 0.8481, 0.8864, 0.8481, 0.8793, 0.8034, 0.2176, 0.8034, 0.1155, 0.8264, 0.1155, 0.8264, 0.1835, 0.8491, 0.1961, 0.8536, 0.1961, 0.8589, 0.2304, 0.8264, 0.2304, 0.3768, 0.4866, 0.3768, 0.4866, 0.3768, 0.509, 0.3768, 0.509, 0.8507, 0.9631, 0.849, 0.9633, 0.8473, 0.9638, 0.8458, 0.9646, 0.8444, 0.9657, 0.8433, 0.9671, 0.8425, 0.9686, 0.842, 0.9703, 0.8418, 0.972, 0.842, 0.9738, 0.8425, 0.9755, 0.8433, 0.977, 0.8444, 0.9784, 0.8458, 0.9795, 0.8473, 0.9803, 0.849, 0.9808, 0.8507, 0.981, 0.8507, 0.9912, 0.8405, 0.9912, 0.8405, 0.9529, 0.8507, 0.9529, 0.08514, 0.9708, 0.06606, 0.971, 0.06588, 0.9583, 0.08496, 0.9581, 0.1826, 0.7432, 0.1843, 0.7432, 0.1843, 0.9007, 0.1826, 0.9007, 0.9049, 0.2284, 0.9049, 0.2014, 0.9392, 0.2014, 0.9392, 0.2284, 0.1861, 0.7432, 0.1878, 0.7432, 0.1878, 0.9007, 0.1861, 0.9007, 0.1791, 0.7432, 0.1808, 0.7432, 0.1808, 0.9007, 0.1791, 0.9007, 0.3676, 0.8657, 0.2997, 0.8657, 0.2997, 0.7043, 0.3676, 0.7043, 0.3676, 0.6729, 0.3676, 0.7043, 0.2997, 0.7043, 0.2997, 0.6729, 0.306, 0.5823, 0.3676, 0.5823, 0.3676, 0.6729, 0.2997, 0.6729, 0.2997, 0.4866, 0.3676, 0.4866, 0.3676, 0.5057, 0.306, 0.5057, 0.1276, 0.9575, 0.1276, 0.9193, 0.08493, 0.9186, 0.08514, 0.9059, 0.1278, 0.9066, 0.1278, 0.9702, 0.08514, 0.9708, 0.08496, 0.9581, 0.369, 0.4866, 0.3754, 0.4866, 0.3754, 0.5574, 0.369, 0.5574, 0.1292, 0.9056, 0.1483, 0.9056, 0.1483, 0.9694, 0.1292, 0.9694, 0.2149, 0.3296, 0.1412, 0.3297, 0.1387, 0.3516, 0.0006838, 0.3274, 0.3735, 0.3284, 0.3772, 0.3308, 0.2333, 0.3481, 0.6368, 0.9935, 0.6107, 0.9935, 0.6107, 0.9552, 0.6368, 0.9552, 0.8367, 0.7226, 0.8361, 0.84, 0.8297, 0.84, 0.8299, 0.7677, 0.8242, 0.7632, 0.7584, 0.7783, 0.7529, 0.7878, 0.7401, 0.7878, 0.7346, 0.7781, 0.6685, 0.7632, 0.6629, 0.7677, 0.663, 0.84, 0.6119, 0.8402, 0.6107, 0.743, 0.6236, 0.7429, 0.6427, 0.7231, 0.1808, 0.7432, 0.1826, 0.7432, 0.1826, 0.9007, 0.1808, 0.9007, 0.2674, 0.9833, 0.2674, 0.945, 0.3017, 0.945, 0.3017, 0.9479, 0.3017, 0.9833, 0.2018, 0.9007, 0.2018, 0.7432, 0.2036, 0.7432, 0.2036, 0.9007, 0.7235, 0.9895, 0.7235, 0.9552, 0.7506, 0.9552, 0.7506, 0.9895, 0.22, 0.8909, 0.2182, 0.8913, 0.2165, 0.8913, 0.2148, 0.8909, 0.2131, 0.8903, 0.2117, 0.8893, 0.2105, 0.8881, 0.2095, 0.8866, 0.2088, 0.885, 0.2085, 0.8833, 0.2085, 0.8815, 0.2088, 0.8798, 0.2095, 0.8782, 0.2105, 0.8767, 0.2117, 0.8755, 0.2131, 0.8745, 0.2148, 0.8739, 0.9984, 0.5853, 0.9984, 0.6196, 0.9793, 0.6196, 0.9793, 0.5853, 0.1966, 0.9007, 0.1966, 0.7432, 0.1983, 0.7432, 0.1983, 0.9007, 0.9405, 0.177, 0.9748, 0.177, 0.9748, 0.2153, 0.9405, 0.2153, 0.1931, 0.7432, 0.1948, 0.7432, 0.1948, 0.9007, 0.1931, 0.9007, 0.9993, 0.0006838, 0.9993, 0.03499, 0.9802, 0.03499, 0.9802, 0.0006838, 0.2036, 0.9007, 0.2036, 0.7432, 0.2054, 0.7432, 0.2054, 0.9007, 0.4878, 0.07749, 0.4878, 0.1158, 0.3984, 0.3849, 0.4115, 0.2441, 0.4319, 0.2466, 0.4342, 0.2199, 0.4493, 0.1934, 0.4497, 0.154, 0.4167, 0.002512, 0.4178, 0.0008568, 0.4175, 0.0006838, 0.6093, 0.0009411, 0.5454, 0.02004, 0.5262, 0.02002, 0.507, 0.03917, 0.507, 0.05834, 0.6666, 0.9895, 0.6666, 0.9552, 0.6937, 0.9552, 0.6937, 0.9895, 0.1948, 0.7432, 0.1966, 0.7432, 0.1966, 0.9007, 0.1948, 0.9007, 0.6951, 0.9895, 0.6951, 0.9552, 0.7221, 0.9552, 0.7221, 0.9895, 0.1878, 0.7432, 0.1896, 0.7432, 0.1896, 0.9007, 0.1878, 0.9007, 0.3374, 0.9833, 0.3031, 0.9833, 0.3031, 0.945, 0.3374, 0.945, 0.2054, 0.9007, 0.2054, 0.7432, 0.2071, 0.7432, 0.2071, 0.9007, 0.2001, 0.9007, 0.2001, 0.7432, 0.2018, 0.7432, 0.2018, 0.9007, 0.9992, 0.4205, 0.9992, 0.4548, 0.98, 0.4548, 0.98, 0.4205, 0.1896, 0.7432, 0.1913, 0.7432, 0.1913, 0.9007, 0.1896, 0.9007, 0.189, 0.01433, 0.3789, 0.01555, 0.3656, 0.04127, 0.3657, 0.02204, 0.3465, 0.02191, 0.3081, 0.02166, 0.2888, 0.04071, 0.2696, 0.04058, 0.2694, 0.07598, 0.00106, 0.0006838, 0.1602, 0.001401, 0.9405, 0.2153, 0.9748, 0.2153, 0.9748, 0.2345, 0.9405, 0.2345, 0.1913, 0.7432, 0.1931, 0.7432, 0.1931, 0.9007, 0.1913, 0.9007, 0.9784, 0.5034, 0.9785, 0.4652, 0.9358, 0.4646, 0.936, 0.4519, 0.9787, 0.4525, 0.9787, 0.5161, 0.936, 0.5168, 0.9358, 0.5041, 0.9992, 0.3849, 0.9992, 0.4192, 0.98, 0.4192, 0.98, 0.3849, 0.9796, 0.6903, 0.9819, 0.6925, 0.9819, 0.7541, 0.9564, 0.7541, 0.9564, 0.7413, 0.9634, 0.7413, 0.9634, 0.703, 0.9564, 0.703, 0.9564, 0.6903, 0.9006, 0.9783, 0.8623, 0.9783, 0.8623, 0.9209, 0.9006, 0.9209, 0.2946, 0.9436, 0.2946, 0.867, 0.3179, 0.867, 0.3179, 0.8862, 0.3371, 0.9245, 0.3562, 0.9245, 0.3562, 0.9436, 0.4113, 0.1725, 0.4115, 0.2441, 0.3984, 0.3849, 0.3987, 0.02947, 0.4167, 0.002512, 0.4497, 0.154, 0.4305, 0.1538, 0.9618, 0.8033, 0.9275, 0.8033, 0.9275, 0.765, 0.9618, 0.765, 0.9823, 0.7842, 0.9823, 0.765, 0.9893, 0.765, 0.9893, 0.8225, 0.9631, 0.8225, 0.9049, 0.01982, 0.9392, 0.01982, 0.9392, 0.04689, 0.9049, 0.04689, 0.5744, 0.9264, 0.5106, 0.9264, 0.5106, 0.9072, 0.5297, 0.9072, 0.5489, 0.8689, 0.5489, 0.8498, 0.5744, 0.8498, 0.9049, 0.0006838, 0.9392, 0.0006838, 0.9392, 0.01982, 0.9049, 0.01982, 0.9687, 0.3757, 0.9664, 0.3779, 0.9049, 0.3779, 0.9049, 0.3141, 0.9687, 0.3141, 0.9049, 0.04689, 0.9392, 0.04689, 0.9392, 0.1235, 0.9049, 0.1235, 0.8162, 0.6178, 0.8423, 0.6178, 0.8423, 0.6561, 0.8162, 0.6561, 0.9618, 0.8304, 0.9275, 0.8304, 0.9275, 0.8033, 0.9618, 0.8033, 0.97, 0.3141, 0.9892, 0.3141, 0.9892, 0.3779, 0.97, 0.3779, 0.2113, 0.1549, 0.2306, 0.136, 0.3777, 0.1546, 0.374, 0.157, 0.00116, 0.156, 0.135, 0.1354, 0.135, 0.1545, 0.9618, 0.8687, 0.9275, 0.8687, 0.9275, 0.8304, 0.9618, 0.8304, 0.8418, 0.8877, 0.8609, 0.8877, 0.8609, 0.9515, 0.8418, 0.9515, 0.369, 0.6282, 0.369, 0.5574, 0.3754, 0.5574, 0.3754, 0.6282, 0.3387, 0.9833, 0.3387, 0.945, 0.3731, 0.945, 0.3731, 0.9833, 0.2317, 0.8657, 0.2317, 0.7043, 0.2997, 0.7043, 0.2997, 0.8657, 0.3987, 0.7417, 0.3805, 0.7225, 0.3803, 0.3863, 0.3984, 0.3863, 0.1497, 0.7439, 0.1497, 0.8237, 0.1392, 0.8237, 0.1392, 0.7529, 0.1337, 0.7485, 0.5262, 0.6553, 0.4878, 0.6554, 0.3984, 0.3863, 0.6093, 0.3866, 0.6093, 0.7703, 0.5454, 0.7512, 0.5454, 0.732, 0.5453, 0.6937, 0.5262, 0.6745, 0.98, 0.5185, 0.9992, 0.5185, 0.9992, 0.5528, 0.98, 0.5528, 0.8159, 0.2834, 0.8034, 0.2834, 0.8034, 0.2317, 0.8159, 0.2317, 0.9992, 0.4905, 0.98, 0.4905, 0.98, 0.4562, 0.9992, 0.4562, 0.1928, 0.4686, 0.1644, 0.482, 0.005941, 0.4852, 0.2714, 0.4067, 0.2719, 0.4418, 0.2908, 0.4415, 0.3099, 0.4601, 0.3474, 0.4594, 0.3661, 0.4591, 0.3659, 0.4404, 0.3789, 0.4652, 0.8381, 0.79, 0.8381, 0.7226, 0.8442, 0.7226, 0.8442, 0.79, 0.8484, 0.8028, 0.8609, 0.8028, 0.8545, 0.8119, 0.8484, 0.8119, 0.9802, 0.03636, 0.9993, 0.03636, 0.9993, 0.07067, 0.9802, 0.07067, 0.4146, 0.9277, 0.4146, 0.966, 0.3803, 0.966, 0.3803, 0.9277, 0.9785, 0.6505, 0.9785, 0.6887, 0.9524, 0.6887, 0.9524, 0.6505, 0.5471, 0.966, 0.528, 0.9277, 0.5541, 0.9277, 0.5541, 0.9852, 0.5471, 0.9852, 0.9788, 0.0006838, 0.9788, 0.0581, 0.9405, 0.0581, 0.9405, 0.0006838, 0.4249, 0.8293, 0.4441, 0.8293, 0.4441, 0.8484, 0.3803, 0.8484, 0.3803, 0.7719, 0.4058, 0.7719, 0.4058, 0.791, 0.9049, 0.3128, 0.9049, 0.249, 0.9687, 0.249, 0.9687, 0.3128, 0.8878, 0.8225, 0.8878, 0.8416, 0.8623, 0.8416, 0.8623, 0.765, 0.9261, 0.765, 0.9261, 0.7842, 0.907, 0.7842, 0.9594, 0.5981, 0.9524, 0.5981, 0.9524, 0.5853, 0.9779, 0.5853, 0.9779, 0.6491, 0.9524, 0.6491, 0.9524, 0.6363, 0.9594, 0.6363, 0.9261, 0.9195, 0.8623, 0.9195, 0.8623, 0.843, 0.9261, 0.843, 0.9785, 0.532, 0.9358, 0.5315, 0.936, 0.5187, 0.9787, 0.5193, 0.9787, 0.5829, 0.936, 0.5836, 0.9358, 0.5709, 0.9784, 0.5702, 0.936, 0.5187, 0.9358, 0.5315, 0.9167, 0.5312, 0.9169, 0.5185, 0.9762, 0.2408, 0.9762, 0.177, 0.9953, 0.177, 0.9953, 0.2408, 0.9019, 0.9847, 0.9019, 0.9209, 0.9211, 0.9209, 0.9211, 0.9847, 0.9466, 0.9543, 0.9466, 0.9352, 0.9536, 0.9352, 0.9536, 0.9926, 0.9275, 0.9926, 0.9167, 0.5712, 0.9358, 0.5709, 0.936, 0.5836, 0.9169, 0.5839, 0.9153, 0.6025, 0.9085, 0.7637, 0.8907, 0.7629, 0.8974, 0.6044, 0.819, 0.9935, 0.819, 0.9552, 0.8292, 0.9552, 0.8292, 0.9935, 0.955, 0.7541, 0.9167, 0.7541, 0.9167, 0.6903, 0.955, 0.6903, 0.4146, 0.966, 0.4146, 0.9852, 0.3803, 0.9852, 0.3803, 0.966, 0.9799, 0.6505, 0.999, 0.6505, 0.999, 0.6848, 0.9799, 0.6848, 0.2187, 0.8083, 0.2289, 0.8083, 0.2289, 0.8721, 0.2187, 0.8721, 0.9074, 0.5721, 0.9153, 0.6025, 0.8974, 0.6044, 0.8895, 0.574, 0.1791, 0.7432, 0.1791, 0.9007, 0.1773, 0.9007, 0.1773, 0.7432, 0.1773, 0.7432, 0.1773, 0.9007, 0.1756, 0.9007, 0.1756, 0.7432, 0.1756, 0.7432, 0.1756, 0.9007, 0.1738, 0.9007, 0.1738, 0.7432, 0.1738, 0.7432, 0.1738, 0.9007, 0.1721, 0.9007, 0.1721, 0.7432, 0.1721, 0.7432, 0.1721, 0.9007, 0.1703, 0.9007, 0.1703, 0.7432, 0.1703, 0.7432, 0.1703, 0.9007, 0.1686, 0.9007, 0.1686, 0.7432, 0.1686, 0.7432, 0.1686, 0.9007, 0.1668, 0.9007, 0.1668, 0.7432, 0.1668, 0.7432, 0.1668, 0.9007, 0.1651, 0.9007, 0.1651, 0.7432, 0.1651, 0.7432, 0.1651, 0.9007, 0.1633, 0.9007, 0.1633, 0.7432, 0.1633, 0.7432, 0.1633, 0.9007, 0.1616, 0.9007, 0.1616, 0.7432, 0.1616, 0.9007, 0.1598, 0.9007, 0.1598, 0.7432, 0.1616, 0.7432, 0.1598, 0.9007, 0.1581, 0.9007, 0.1581, 0.7432, 0.1598, 0.7432, 0.1581, 0.9007, 0.1563, 0.9007, 0.1563, 0.7432, 0.1581, 0.7432, 0.1563, 0.9007, 0.1546, 0.9007, 0.1546, 0.7432, 0.1563, 0.7432, 0.1546, 0.9007, 0.1528, 0.9007, 0.1528, 0.7432, 0.1546, 0.7432, 0.1528, 0.9007, 0.1511, 0.9007, 0.1511, 0.7432, 0.1528, 0.7432, 0.4878, 0.6937, 0.507, 0.7129, 0.507, 0.732, 0.5262, 0.7512, 0.5454, 0.7512, 0.6093, 0.7703, 0.4175, 0.7705, 0.4178, 0.7703, 0.4167, 0.7687, 0.4497, 0.6172, 0.4493, 0.5778, 0.4342, 0.5513, 0.4319, 0.5246, 0.4115, 0.5271, 0.3984, 0.3863, 0.4878, 0.6554, 0.6382, 0.9552, 0.6653, 0.9552, 0.6653, 0.9895, 0.6382, 0.9895, 0.266, 0.9833, 0.2317, 0.9833, 0.2317, 0.9479, 0.2317, 0.945, 0.266, 0.945, 0.8357, 0.9538, 0.6444, 0.9538, 0.6255, 0.9351, 0.6128, 0.9352, 0.6119, 0.8402, 0.663, 0.84, 0.6633, 0.9103, 0.6688, 0.9146, 0.7343, 0.8979, 0.7403, 0.8888, 0.7524, 0.8886, 0.7583, 0.898, 0.824, 0.9147, 0.8295, 0.9104, 0.8297, 0.84, 0.8361, 0.84, 0.8325, 0.6145, 0.8197, 0.6145, 0.8197, 0.2317, 0.8325, 0.2317, 0.8034, 0.01345, 0.8264, 0.0006838, 0.8589, 0.0006838, 0.8536, 0.03499, 0.8491, 0.03499, 0.8264, 0.04758, 0.8264, 0.1155, 0.8034, 0.1155, 0.3768, 0.5313, 0.3768, 0.509, 0.3768, 0.509, 0.3768, 0.5313, 0.8609, 0.6145, 0.8339, 0.6145, 0.8339, 0.2317, 0.8609, 0.2317, 0.8148, 0.7212, 0.7127, 0.7212, 0.7127, 0.3863, 0.8148, 0.3863, 0.2317, 0.6729, 0.2997, 0.6729, 0.2997, 0.7043, 0.2317, 0.7043, 0.2933, 0.5823, 0.2933, 0.5057, 0.2317, 0.5057, 0.2317, 0.4866, 0.2997, 0.4866, 0.2997, 0.6729, 0.2317, 0.6729, 0.2317, 0.5823, 0.4113, 0.5987, 0.4305, 0.6174, 0.4497, 0.6172, 0.4167, 0.7687, 0.3987, 0.7417, 0.3984, 0.3863, 0.4115, 0.5271, 0.9167, 0.6236, 0.9167, 0.5853, 0.951, 0.5853, 0.951, 0.6236, 0.7519, 0.9552, 0.779, 0.9552, 0.779, 0.9895, 0.7519, 0.9895, 0.22, 0.8909, 0.2148, 0.8739, 0.2165, 0.8735, 0.2182, 0.8735, 0.22, 0.8739, 0.2216, 0.8745, 0.223, 0.8755, 0.2243, 0.8767, 0.2252, 0.8782, 0.2259, 0.8798, 0.2262, 0.8815, 0.2262, 0.8833, 0.2259, 0.885, 0.2252, 0.8866, 0.2243, 0.8881, 0.223, 0.8893, 0.2216, 0.8903, 0.5758, 0.8471, 0.6013, 0.8471, 0.6013, 0.915, 0.6031, 0.9168, 0.5813, 0.9222, 0.5758, 0.9179, 0.8609, 0.7511, 0.8609, 0.8028, 0.8484, 0.8028, 0.8484, 0.7511, 0.9893, 0.8238, 0.9893, 0.8621, 0.9631, 0.8621, 0.9631, 0.8238, 0.9741, 0.9735, 0.955, 0.9352, 0.9811, 0.9352, 0.9811, 0.9926, 0.9741, 0.9926, 0.9405, 0.1757, 0.9405, 0.1183, 0.9788, 0.1183, 0.9788, 0.1757, 0.4454, 0.9264, 0.4454, 0.8498, 0.4709, 0.8498, 0.4709, 0.8689, 0.4901, 0.9072, 0.5092, 0.9072, 0.5092, 0.9264, 0.06448, 0.9078, 0.06448, 0.9694, 0.0006838, 0.9694, 0.0006838, 0.9056, 0.06224, 0.9056, 0.2317, 0.867, 0.2933, 0.867, 0.2933, 0.8862, 0.2741, 0.8862, 0.255, 0.9245, 0.255, 0.9436, 0.2317, 0.9436, 0.599, 0.9874, 0.5758, 0.9874, 0.5758, 0.9746, 0.5828, 0.9746, 0.5828, 0.9364, 0.5758, 0.9364, 0.5758, 0.9236, 0.6013, 0.9236, 0.6013, 0.9851, 0.9784, 0.3986, 0.9358, 0.3979, 0.936, 0.3852, 0.9787, 0.3859, 0.9787, 0.4495, 0.936, 0.45, 0.9358, 0.4373, 0.9785, 0.4367, 0.936, 0.3852, 0.9358, 0.3979, 0.9167, 0.3976, 0.9169, 0.3849, 0.9862, 0.87, 0.9862, 0.9338, 0.9671, 0.9338, 0.9671, 0.87, 0.3576, 0.9308, 0.3576, 0.867, 0.3767, 0.867, 0.3767, 0.9308, 0.5196, 0.9469, 0.5196, 0.9277, 0.5266, 0.9277, 0.5266, 0.9852, 0.5005, 0.9852, 0.9167, 0.4376, 0.9358, 0.4373, 0.936, 0.45, 0.9169, 0.4503, 0.7403, 0.8888, 0.7401, 0.839, 0.7527, 0.839, 0.7524, 0.8886, 0.8034, 0.3712, 0.8034, 0.3642, 0.8095, 0.3642, 0.8095, 0.3712, 0.7064, 0.0006838, 0.7064, 0.3835, 0.6107, 0.3835, 0.6107, 0.0006838, 0.4524, 0.9469, 0.4716, 0.9852, 0.4454, 0.9852, 0.4454, 0.9277, 0.4524, 0.9277, 0.2289, 0.7432, 0.2289, 0.807, 0.2187, 0.807, 0.2187, 0.7432, 0.0009218, 0.2417, 0.3549, 0.2427, 0.3547, 0.3106, 0.0007332, 0.3096, 0.8034, 0.3428, 0.8125, 0.3364, 0.8125, 0.3489, 0.8034, 0.3489, 0.3091, 0.4036, 0.2714, 0.4039, 0.2714, 0.4067, 0.005941, 0.4852, 0.0006838, 0.3274, 0.1387, 0.3516, 0.1677, 0.3526, 0.195, 0.3666, 0.2334, 0.3667, 0.2333, 0.3481, 0.3772, 0.3308, 0.3789, 0.4652, 0.3659, 0.4404, 0.3469, 0.422, 0.3282, 0.4222, 0.9128, 0.3858, 0.9153, 0.3859, 0.9145, 0.405, 0.9114, 0.4049, 0.9081, 0.4814, 0.9113, 0.4815, 0.9074, 0.5721, 0.8895, 0.574, 0.8976, 0.3849, 0.9128, 0.3855, 0.0006838, 0.3274, 0.0007332, 0.3096, 0.3547, 0.3106, 0.3735, 0.3284, 0.369, 0.7004, 0.3751, 0.7004, 0.3751, 0.7712, 0.369, 0.7712, 0.04992, 0.772, 0.04434, 0.7649, 0.0006838, 0.754, 0.01148, 0.7432, 0.1497, 0.7432, 0.1497, 0.7439, 0.1337, 0.7485, 0.06825, 0.7649, 0.06268, 0.772, 0.06268, 0.8237, 0.04992, 0.8237, 0.01982, 0.729, 0.0006838, 0.7099, 0.0006838, 0.4994, 0.01345, 0.4866, 0.1155, 0.4866, 0.1155, 0.4994, 0.04758, 0.4994, 0.03499, 0.512, 0.03499, 0.6654, 0.04758, 0.678, 0.1155, 0.678, 0.1155, 0.7418, 0.01982, 0.7418, 0.2085, 0.7432, 0.2187, 0.7432, 0.2187, 0.807, 0.2085, 0.807, 0.8484, 0.8569, 0.8484, 0.8119, 0.8545, 0.8119, 0.8545, 0.8793, 0.8481, 0.8793, 0.8481, 0.8569, 0.8074, 0.9895, 0.7804, 0.9895, 0.7804, 0.9552, 0.8074, 0.9552, 0.8507, 0.9631, 0.8507, 0.9529, 0.8609, 0.9529, 0.8609, 0.9912, 0.8507, 0.9912, 0.8507, 0.981, 0.8525, 0.9808, 0.8541, 0.9803, 0.8557, 0.9795, 0.857, 0.9784, 0.8581, 0.977, 0.859, 0.9755, 0.8595, 0.9738, 0.8597, 0.972, 0.8595, 0.9703, 0.859, 0.9686, 0.8581, 0.9671, 0.857, 0.9657, 0.8557, 0.9646, 0.8541, 0.9638, 0.8525, 0.9633])
me_cube.materials.append(mat_material_001)
me_cube.update()
me_cutter = bpy.data.meshes.new('Cutter')
me_cutter.from_pydata([(-3.112, -0.8, 1.067), (-3.112, -0.6026, 1.265), (-0.1875, -0.8, 1.067), (-0.1456, -0.6026, 1.265), (0.2625, -1.0, 1.067), (0.3044, -0.8026, 1.265), (3.172, -0.8026, 1.265), (3.188, -1.0, 1.067), (2.963, 1.8, 1.067), (2.978, 1.603, 1.265), (-3.112, 1.603, 1.265), (-3.112, 1.8, 1.067), (-3.112, -0.6026, -1.265), (-3.112, -0.8, -1.067), (-0.1456, -0.6026, -1.265), (-0.1875, -0.8, -1.067), (0.3044, -0.8026, -1.265), (0.2625, -1.0, -1.067), (3.188, -1.0, -1.067), (3.172, -0.8026, -1.265), (2.978, 1.603, -1.265), (2.963, 1.8, -1.067), (-3.112, 1.8, -1.067), (-3.112, 1.603, -1.265)], [], [(10, 11, 22, 23, 12, 13, 0, 1), (12, 23, 20, 19, 16, 14), (6, 7, 18, 19, 20, 21, 8, 9), (1, 3, 5, 6, 9, 10), (2, 15, 17, 4), (8, 21, 22, 11), (4, 17, 18, 7), (0, 2, 3, 1), (2, 4, 5, 3), (4, 7, 6, 5), (8, 11, 10, 9), (12, 14, 15, 13), (14, 16, 17, 15), (16, 19, 18, 17), (20, 23, 22, 21), (0, 13, 15, 2)])
me_cutter.polygons.foreach_set('use_smooth', [True] * 16)
me_cutter.update()
me_cutter_001 = bpy.data.meshes.new('Cutter.001')
me_cutter_001.from_pydata([(-1.11, 0.6, 2.21e-07), (-1.178, 0.5126, 2.215e-07), (1.178, 0.5126, 2.221e-07), (1.11, 0.6, 2.21e-07), (0.8099, -0.6, 2.355e-07), (0.9219, -0.5126, 2.348e-07), (-0.9219, -0.5126, 2.279e-07), (-0.8099, -0.6, 2.288e-07), (-1.178, 0.5126, -0.1109), (-1.11, 0.6, -0.1109), (1.11, 0.6, -0.1109), (1.178, 0.5126, -0.1109), (0.9219, -0.5126, -0.1109), (0.8099, -0.6, -0.1109), (-0.8099, -0.6, -0.1109), (-0.9219, -0.5126, -0.1109)], [], [(6, 1, 8, 15), (2, 5, 12, 11), (4, 7, 14, 13), (8, 9, 10, 11, 12, 13, 14, 15), (0, 1, 6, 7, 4, 5, 2, 3), (0, 9, 8, 1), (14, 7, 6, 15), (4, 13, 12, 5), (10, 3, 2, 11), (0, 3, 10, 9)])
me_cutter_001.polygons.foreach_set('use_smooth', [True] * 10)
me_cutter_001.update()
me_cutter_002 = bpy.data.meshes.new('Cutter.002')
me_cutter_002.from_pydata([(-0.9, -0.6, -1.021e-07), (-0.3, -0.6, -8.723e-08), (0.3, -0.3, -1.17e-07), (0.3, 0.0, -7.233e-08), (0.9, 0.0, -8.723e-08), (0.9, 0.6, -1.021e-07), (-0.9, 0.6, -1.021e-07), (-0.9, -0.6, -1.015), (-0.3, -0.6, -1.015), (0.3, -0.3, -1.015), (0.3, 0.0, -1.015), (0.9, 0.0, -1.015), (0.9, 0.6, -1.015), (-0.9, 0.6, -1.015)], [], [(0, 1, 2, 3, 4, 5, 6), (7, 13, 12, 11, 10, 9, 8), (1, 8, 9, 2), (6, 13, 7, 0), (4, 11, 12, 5), (2, 9, 10, 3), (0, 7, 8, 1), (5, 12, 13, 6), (3, 10, 11, 4)])
me_cutter_002.polygons.foreach_set('use_smooth', [True] * 9)
me_cutter_002.update()
me_cutter_003 = bpy.data.meshes.new('Cutter.003')
me_cutter_003.from_pydata([(-0.3, -0.45, -0.718), (-0.3, -0.45, 3.981e-08), (-0.3, 0.45, -0.718), (-0.3, 0.45, 3.981e-08), (0.3, -0.45, -0.718), (0.3, -0.45, 3.981e-08), (0.3, 0.45, -0.718), (0.3, 0.45, 3.981e-08)], [], [(0, 1, 3, 2), (2, 3, 7, 6), (6, 7, 5, 4), (4, 5, 1, 0), (2, 6, 4, 0), (7, 3, 1, 5)])
me_cutter_003.polygons.foreach_set('use_smooth', [True] * 6)
me_cutter_003.update()
me_cutter_004 = bpy.data.meshes.new('Cutter.004')
me_cutter_004.from_pydata([(-1.11, 0.6, 2.21e-07), (-1.178, 0.5126, 2.215e-07), (1.178, 0.5126, 2.221e-07), (1.11, 0.6, 2.21e-07), (0.8099, -0.6, 2.355e-07), (0.9219, -0.5126, 2.348e-07), (-0.9219, -0.5126, 2.279e-07), (-0.8099, -0.6, 2.288e-07), (-1.178, 0.5126, -0.1109), (-1.11, 0.6, -0.1109), (1.11, 0.6, -0.1109), (1.178, 0.5126, -0.1109), (0.9219, -0.5126, -0.1109), (0.8099, -0.6, -0.1109), (-0.8099, -0.6, -0.1109), (-0.9219, -0.5126, -0.1109)], [], [(6, 1, 8, 15), (2, 5, 12, 11), (4, 7, 14, 13), (8, 9, 10, 11, 12, 13, 14, 15), (0, 1, 6, 7, 4, 5, 2, 3), (0, 9, 8, 1), (14, 7, 6, 15), (4, 13, 12, 5), (10, 3, 2, 11), (0, 3, 10, 9)])
me_cutter_004.polygons.foreach_set('use_smooth', [True] * 10)
me_cutter_004.update()
me_cutter_005 = bpy.data.meshes.new('Cutter.005')
me_cutter_005.from_pydata([(-0.3, -0.3, -2.803e-07), (0.6, 0.3, -2.654e-07), (-0.6, 0.3, -2.654e-07), (-0.3, -0.3, -4.015), (0.6, 0.3, -4.015), (-0.6, 0.3, -4.015)], [], [(0, 1, 2), (3, 5, 4), (2, 5, 3, 0), (1, 4, 5, 2), (0, 3, 4, 1)])
me_cutter_005.polygons.foreach_set('use_smooth', [True] * 5)
me_cutter_005.update()
me_cutter_006 = bpy.data.meshes.new('Cutter.006')
me_cutter_006.from_pydata([(-0.6, 2.25, -4.15e-07), (-0.3, 1.95, -3.927e-07), (-0.3, -1.35, -4.001e-07), (-0.6, -1.65, -4.553e-07), (-0.6, -2.25, -4.299e-07), (0.6, -2.25, -4.15e-07), (0.6, 2.25, -4.15e-07), (-0.6, 2.25, -6.015), (-0.3, 1.95, -6.015), (-0.3, -1.35, -6.015), (-0.6, -1.65, -6.015), (-0.6, -2.25, -6.015), (0.6, -2.25, -6.015), (0.6, 2.25, -6.015)], [], [(0, 1, 2, 3, 4, 5, 6), (7, 13, 12, 11, 10, 9, 8), (0, 7, 8, 1), (5, 12, 13, 6), (3, 10, 11, 4), (1, 8, 9, 2), (6, 13, 7, 0), (4, 11, 12, 5), (2, 9, 10, 3)])
me_cutter_006.polygons.foreach_set('use_smooth', [True] * 9)
me_cutter_006.update()
me_cutter_007 = bpy.data.meshes.new('Cutter.007')
me_cutter_007.from_pydata([(-0.45, -0.45, -1.4e-08), (0.15, -0.45, -2.145e-08), (0.45, -0.15, -6.552e-09), (0.75, -0.15, -6.552e-09), (0.75, 0.45, -2.145e-08), (0.15, 0.45, -2.145e-08), (-0.15, 0.15, -3.635e-08), (-0.45, 0.15, -2.89e-08), (-0.75, -0.15, -6.552e-09), (-0.75, -0.45, -2.145e-08), (-0.45, -0.45, -3.615), (0.15, -0.45, -3.615), (0.45, -0.15, -3.615), (0.75, -0.15, -3.615), (0.75, 0.45, -3.615), (0.15, 0.45, -3.615), (-0.15, 0.15, -3.615), (-0.45, 0.15, -3.615), (-0.75, -0.15, -3.615), (-0.75, -0.45, -3.615)], [], [(0, 1, 2, 3, 4, 5, 6, 7, 8, 9), (10, 19, 18, 17, 16, 15, 14, 13, 12, 11), (5, 15, 16, 6), (2, 12, 13, 3), (9, 19, 10, 0), (6, 16, 17, 7), (3, 13, 14, 4), (0, 10, 11, 1), (7, 17, 18, 8), (4, 14, 15, 5), (1, 11, 12, 2), (8, 18, 19, 9)])
me_cutter_007.polygons.foreach_set('use_smooth', [True] * 12)
me_cutter_007.update()
me_cutter_008 = bpy.data.meshes.new('Cutter.008')
me_cutter_008.from_pydata([(-0.75, -0.3, 6.498e-08), (-0.15, -0.3, 7.989e-08), (0.15, -5.96e-08, 6.497e-08), (0.75, -5.96e-08, 7.988e-08), (0.75, 0.3, 6.497e-08), (-0.45, 0.3, 6.497e-08), (-0.75, -5.96e-08, 7.242e-08), (-0.75, -0.3, -3.615), (-0.15, -0.3, -3.615), (0.15, -5.96e-08, -3.615), (0.75, -5.96e-08, -3.615), (0.75, 0.3, -3.615), (-0.45, 0.3, -3.615), (-0.75, -5.96e-08, -3.615)], [], [(0, 1, 2, 3, 4, 5, 6), (7, 13, 12, 11, 10, 9, 8), (6, 13, 7, 0), (4, 11, 12, 5), (2, 9, 10, 3), (0, 7, 8, 1), (5, 12, 13, 6), (3, 10, 11, 4), (1, 8, 9, 2)])
me_cutter_008.polygons.foreach_set('use_smooth', [True] * 9)
me_cutter_008.update()

# ---- objects
ob_cube = bpy.data.objects.new('Cube', me_cube)
ob_cutter = bpy.data.objects.new('Cutter', me_cutter)
ob_cutter_001 = bpy.data.objects.new('Cutter.001', me_cutter_001)
ob_cutter_002 = bpy.data.objects.new('Cutter.002', me_cutter_002)
ob_cutter_003 = bpy.data.objects.new('Cutter.003', me_cutter_003)
ob_cutter_004 = bpy.data.objects.new('Cutter.004', me_cutter_004)
ob_cutter_005 = bpy.data.objects.new('Cutter.005', me_cutter_005)
ob_cutter_006 = bpy.data.objects.new('Cutter.006', me_cutter_006)
ob_cutter_007 = bpy.data.objects.new('Cutter.007', me_cutter_007)
ob_cutter_008 = bpy.data.objects.new('Cutter.008', me_cutter_008)

# ---- transforms, parenting, visibility, modifiers, constraints
ob_cube.location = (0.0, 0.0, 1.7)
_m = ob_cube.modifiers.new('Auto Smooth', 'NODES')
_m.node_group = ng_auto_smooth
_gi = [s.identifier for s in ng_auto_smooth.interface.items_tree if s.item_type == 'SOCKET' and s.in_out == 'INPUT']
_m[_gi[1]] = 0.5236  # Angle
ob_cutter.parent = ob_cube
ob_cutter.matrix_parent_inverse = Matrix(((1.0, -0.0, 0.0, -0.0), (-0.0, 1.0, -0.0, 0.0), (0.0, -0.0, 1.0, -1.7), (-0.0, 0.0, -0.0, 1.0)))
ob_cutter.location = (-0.002525, 0.2083, 1.7)
ob_cutter.rotation_euler = (1.571, -0.0, 1.571)
ob_cutter.hide_render = True
ob_cutter.visible_camera = False
ob_cutter.visible_diffuse = False
ob_cutter.visible_glossy = False
ob_cutter.visible_transmission = False
ob_cutter.visible_volume_scatter = False
ob_cutter.display_type = 'WIRE'
_m = ob_cutter.modifiers.new('Auto Smooth', 'NODES')
_m.node_group = ng_auto_smooth
_gi = [s.identifier for s in ng_auto_smooth.interface.items_tree if s.item_type == 'SOCKET' and s.in_out == 'INPUT']
_m[_gi[1]] = 0.5236  # Angle
ob_cutter_001.parent = ob_cube
ob_cutter_001.matrix_parent_inverse = Matrix(((1.0, -0.0, 0.0, -0.0), (-0.0, 1.0, -0.0, 0.0), (0.0, -0.0, 1.0, -1.7), (-0.0, 0.0, -0.0, 1.0)))
ob_cutter_001.location = (9.263e-05, -2.899, 2.5)
ob_cutter_001.rotation_euler = (1.571, -2.01e-14, -3.142)
ob_cutter_001.hide_render = True
ob_cutter_001.visible_camera = False
ob_cutter_001.visible_diffuse = False
ob_cutter_001.visible_glossy = False
ob_cutter_001.visible_transmission = False
ob_cutter_001.visible_volume_scatter = False
ob_cutter_001.display_type = 'WIRE'
_m = ob_cutter_001.modifiers.new('Auto Smooth', 'NODES')
_m.node_group = ng_auto_smooth
_gi = [s.identifier for s in ng_auto_smooth.interface.items_tree if s.item_type == 'SOCKET' and s.in_out == 'INPUT']
_m[_gi[1]] = 0.5236  # Angle
ob_cutter_002.location = (1.005, 4.7, 1.0)
ob_cutter_002.rotation_euler = (1.571, -0.0, 1.571)
ob_cutter_002.hide_render = True
ob_cutter_002.visible_camera = False
ob_cutter_002.visible_diffuse = False
ob_cutter_002.visible_glossy = False
ob_cutter_002.visible_transmission = False
ob_cutter_002.visible_volume_scatter = False
ob_cutter_002.display_type = 'WIRE'
_m = ob_cutter_002.modifiers.new('Auto Smooth', 'NODES')
_m.node_group = ng_auto_smooth
_gi = [s.identifier for s in ng_auto_smooth.interface.items_tree if s.item_type == 'SOCKET' and s.in_out == 'INPUT']
_m[_gi[1]] = 0.5236  # Angle
ob_cutter_003.location = (0.5, 4.55, 1.008)
ob_cutter_003.rotation_euler = (1.987e-07, -0.0, 0.0)
ob_cutter_003.hide_render = True
ob_cutter_003.visible_camera = False
ob_cutter_003.visible_diffuse = False
ob_cutter_003.visible_glossy = False
ob_cutter_003.visible_transmission = False
ob_cutter_003.visible_volume_scatter = False
ob_cutter_003.display_type = 'WIRE'
_m = ob_cutter_003.modifiers.new('Auto Smooth', 'NODES')
_m.node_group = ng_auto_smooth
_gi = [s.identifier for s in ng_auto_smooth.interface.items_tree if s.item_type == 'SOCKET' and s.in_out == 'INPUT']
_m[_gi[1]] = 0.5236  # Angle
ob_cutter_004.parent = ob_cube
ob_cutter_004.matrix_parent_inverse = Matrix(((1.0, -0.0, 0.0, -0.0), (-0.0, 1.0, -0.0, 0.0), (0.0, -0.0, 1.0, -1.7), (-0.0, 0.0, -0.0, 1.0)))
ob_cutter_004.location = (9.263e-05, -2.899, 1.1)
ob_cutter_004.rotation_euler = (-1.571, 1.51e-07, -1.51e-07)
ob_cutter_004.hide_render = True
ob_cutter_004.visible_camera = False
ob_cutter_004.visible_diffuse = False
ob_cutter_004.visible_glossy = False
ob_cutter_004.visible_transmission = False
ob_cutter_004.visible_volume_scatter = False
ob_cutter_004.display_type = 'BOUNDS'
_m = ob_cutter_004.modifiers.new('Auto Smooth', 'NODES')
_m.node_group = ng_auto_smooth
_gi = [s.identifier for s in ng_auto_smooth.interface.items_tree if s.item_type == 'SOCKET' and s.in_out == 'INPUT']
_m[_gi[1]] = 0.5236  # Angle
ob_cutter_005.parent = ob_cube
ob_cutter_005.matrix_parent_inverse = Matrix(((1.0, -0.0, 0.0, -0.0), (-0.0, 1.0, -0.0, 0.0), (0.0, -0.0, 1.0, -1.7), (-0.0, 0.0, -0.0, 1.0)))
ob_cutter_005.location = (2.005, -2.7, 3.5)
ob_cutter_005.rotation_euler = (1.571, -0.0, 1.571)
ob_cutter_005.hide_render = True
ob_cutter_005.visible_camera = False
ob_cutter_005.visible_diffuse = False
ob_cutter_005.visible_glossy = False
ob_cutter_005.visible_transmission = False
ob_cutter_005.visible_volume_scatter = False
ob_cutter_005.display_type = 'WIRE'
_m = ob_cutter_005.modifiers.new('Auto Smooth', 'NODES')
_m.node_group = ng_auto_smooth
_gi = [s.identifier for s in ng_auto_smooth.interface.items_tree if s.item_type == 'SOCKET' and s.in_out == 'INPUT']
_m[_gi[1]] = 0.5236  # Angle
ob_cutter_006.parent = ob_cube
ob_cutter_006.matrix_parent_inverse = Matrix(((1.0, -0.0, 0.0, -0.0), (-0.0, 1.0, -0.0, 0.0), (0.0, -0.0, 1.0, -1.7), (-0.0, 0.0, -0.0, 1.0)))
ob_cutter_006.location = (2.1, -3.005, 1.55)
ob_cutter_006.rotation_euler = (1.571, -0.0, 0.0)
ob_cutter_006.hide_render = True
ob_cutter_006.visible_camera = False
ob_cutter_006.visible_diffuse = False
ob_cutter_006.visible_glossy = False
ob_cutter_006.visible_transmission = False
ob_cutter_006.visible_volume_scatter = False
ob_cutter_006.display_type = 'WIRE'
_m = ob_cutter_006.modifiers.new('Auto Smooth', 'NODES')
_m.node_group = ng_auto_smooth
_gi = [s.identifier for s in ng_auto_smooth.interface.items_tree if s.item_type == 'SOCKET' and s.in_out == 'INPUT']
_m[_gi[1]] = 0.5236  # Angle
ob_cutter_007.parent = ob_cube
ob_cutter_007.matrix_parent_inverse = Matrix(((1.0, -0.0, 0.0, -0.0), (-0.0, 1.0, -0.0, 0.0), (0.0, -0.0, 1.0, -1.7), (-0.0, 0.0, -0.0, 1.0)))
ob_cutter_007.location = (1.805, -1.95, 1.65)
ob_cutter_007.rotation_euler = (1.571, -0.0, 1.571)
ob_cutter_007.hide_render = True
ob_cutter_007.visible_camera = False
ob_cutter_007.visible_diffuse = False
ob_cutter_007.visible_glossy = False
ob_cutter_007.visible_transmission = False
ob_cutter_007.visible_volume_scatter = False
ob_cutter_007.display_type = 'WIRE'
_m = ob_cutter_007.modifiers.new('Auto Smooth', 'NODES')
_m.node_group = ng_auto_smooth
_gi = [s.identifier for s in ng_auto_smooth.interface.items_tree if s.item_type == 'SOCKET' and s.in_out == 'INPUT']
_m[_gi[1]] = 0.5236  # Angle
ob_cutter_008.parent = ob_cube
ob_cutter_008.matrix_parent_inverse = Matrix(((1.0, -0.0, 0.0, -0.0), (-0.0, 1.0, -0.0, 0.0), (0.0, -0.0, 1.0, -1.7), (-0.0, 0.0, -0.0, 1.0)))
ob_cutter_008.location = (1.805, 0.15, 3.0)
ob_cutter_008.rotation_euler = (1.571, -0.0, 1.571)
ob_cutter_008.hide_render = True
ob_cutter_008.visible_camera = False
ob_cutter_008.visible_diffuse = False
ob_cutter_008.visible_glossy = False
ob_cutter_008.visible_transmission = False
ob_cutter_008.visible_volume_scatter = False
ob_cutter_008.display_type = 'WIRE'
_m = ob_cutter_008.modifiers.new('Auto Smooth', 'NODES')
_m.node_group = ng_auto_smooth
_gi = [s.identifier for s in ng_auto_smooth.interface.items_tree if s.item_type == 'SOCKET' and s.in_out == 'INPUT']
_m[_gi[1]] = 0.5236  # Angle

# ---- collection membership
col_collection.objects.link(ob_cube)
col_cutters.objects.link(ob_cutter)
col_cutters.objects.link(ob_cutter_001)
col_cutters.objects.link(ob_cutter_002)
col_cutters.objects.link(ob_cutter_003)
col_cutters.objects.link(ob_cutter_004)
col_cutters.objects.link(ob_cutter_005)
col_cutters.objects.link(ob_cutter_006)
col_cutters.objects.link(ob_cutter_007)
col_cutters.objects.link(ob_cutter_008)

# ---- scene / render settings (as saved in the file)
scene.frame_start = 1; scene.frame_end = 250; scene.frame_set(1)
scene.render.engine = 'BLENDER_EEVEE_NEXT'
scene.cycles.sampling_pattern = 'TABULATED_SOBOL'
scene.view_settings.view_transform = 'Filmic'
bpy.context.view_layer.update()

# ---- added for rendering (the .blend has no active camera and no usable light): camera, sun
cam_auto = bpy.data.cameras.new('AutoCamera')
cam_auto.lens = 50.0
cam_auto.sensor_width = 36.0
cam_auto.clip_end = 1000.0
ob_auto_camera = bpy.data.objects.new('AutoCamera', cam_auto)
scene.collection.objects.link(ob_auto_camera)
ob_auto_camera.location = (7.52618, -9.08142, 7.72095)
ob_auto_camera.rotation_euler = (1.09748, -7.21219e-08, 0.694738)
scene.camera = ob_auto_camera
light_auto_sun = bpy.data.lights.new('AutoSun', 'SUN')
light_auto_sun.energy = 3.0
light_auto_sun.angle = 0.0523599
ob_auto_sun = bpy.data.objects.new('AutoSun', light_auto_sun)
scene.collection.objects.link(ob_auto_sun)
ob_auto_sun.rotation_euler = (0.872665, 0.174533, 0.523599)
bpy.context.view_layer.update()
